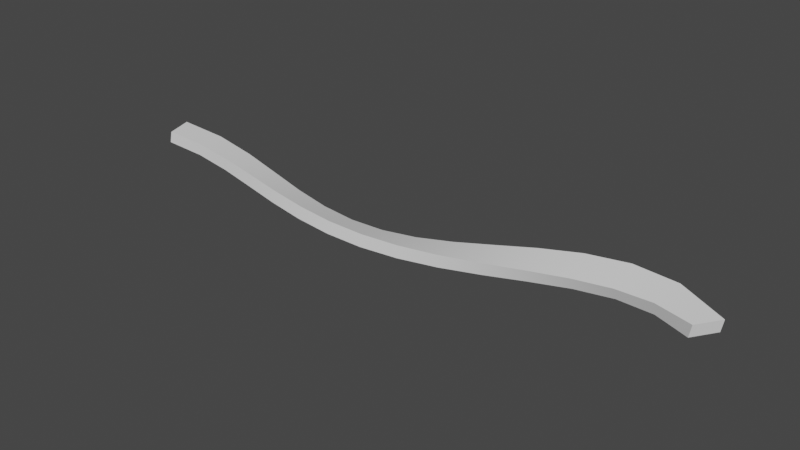 # Source: p12.blend  (saved by Blender 3.0.42; exported with 4.5.12 LTS)
import bpy
from mathutils import Matrix  # noqa: F401  (used for matrix-valued properties, if any)

bpy.ops.wm.read_factory_settings(use_empty=True)
scene = bpy.context.scene
scene.name = 'Scene'

# ---- collections
col_collection = bpy.data.collections.new('Collection'); scene.collection.children.link(col_collection)

# ---- node groups
ng_auto_smooth = bpy.data.node_groups.new('Auto Smooth', 'GeometryNodeTree')
_s = ng_auto_smooth.interface.new_socket(name='Geometry', in_out='OUTPUT', socket_type='NodeSocketGeometry')
_s = ng_auto_smooth.interface.new_socket(name='Geometry', in_out='INPUT', socket_type='NodeSocketGeometry')
_s = ng_auto_smooth.interface.new_socket(name='Angle', in_out='INPUT', socket_type='NodeSocketFloat')
_s.subtype = 'ANGLE'
_s.min_value = 0.0
_s.max_value = 3.142
ng_auto_smooth.is_modifier = True
_N = ng_auto_smooth.nodes; _L = ng_auto_smooth.links
n0 = _N.new('NodeGroupOutput'); n0.name = 'Group Output'; n0.location = (480, -100)
n1 = _N.new('NodeGroupInput'); n1.name = 'Group Input'; n1.location = (-420, -300)
n2 = _N.new('NodeGroupInput'); n2.name = 'Group Input.001'; n2.location = (-60, -100)
n3 = _N.new('GeometryNodeSetShadeSmooth'); n3.name = 'Set Shade Smooth'; n3.location = (120, -100)
n3.domain = 'EDGE'
n4 = _N.new('GeometryNodeSetShadeSmooth'); n4.name = 'Set Shade Smooth.001'; n4.location = (300, -100)
n5 = _N.new('GeometryNodeInputMeshEdgeAngle'); n5.name = 'Edge Angle'; n5.location = (-420, -220)
n6 = _N.new('GeometryNodeInputEdgeSmooth'); n6.name = 'Is Edge Smooth'; n6.location = (-60, -160)
n7 = _N.new('GeometryNodeInputShadeSmooth'); n7.name = 'Is Face Smooth'; n7.location = (-240, -340)
n8 = _N.new('FunctionNodeBooleanMath'); n8.name = 'Boolean Math'; n8.location = (-60, -220)
n9 = _N.new('FunctionNodeCompare'); n9.name = 'Compare'; n9.location = (-240, -180)
n9.operation = 'LESS_EQUAL'
_L.new(n5.outputs[0], n9.inputs[0])
_L.new(n4.outputs[0], n0.inputs[0])
_L.new(n1.outputs[1], n9.inputs[1])
_L.new(n9.outputs[0], n8.inputs[0])
_L.new(n7.outputs[0], n8.inputs[1])
_L.new(n2.outputs[0], n3.inputs[0])
_L.new(n6.outputs[0], n3.inputs[1])
_L.new(n3.outputs[0], n4.inputs[0])
_L.new(n8.outputs[0], n3.inputs[2])
n0.is_active_output = True

# ---- world
world_world = bpy.data.worlds.new('World'); scene.world = world_world
world_world.use_nodes = True; world_world.node_tree.nodes.clear()
_N = world_world.node_tree.nodes; _L = world_world.node_tree.links
n0 = _N.new('ShaderNodeOutputWorld'); n0.name = 'World Output'; n0.location = (300, 300)
n1 = _N.new('ShaderNodeBackground'); n1.name = 'Background'; n1.location = (10, 300)
n1.inputs[0].default_value = (0.05088, 0.05088, 0.05088, 1.0)
_L.new(n1.outputs[0], n0.inputs[0])
n0.is_active_output = True
world_world.color = (0.05088, 0.05088, 0.05088)
world_world.use_sun_shadow = False
world_world.sun_shadow_jitter_overblur = 0.0

# ---- meshes
me_nurbspath = bpy.data.meshes.new('NurbsPath')
me_nurbspath.from_pydata([(-50.92, 2.33, -0.9857), (-49.4, -2.432, -0.9857), (-49.08, -2.33, 0.9857), (-50.6, 2.432, 0.9857), (-43.76, 3.719, -2.307), (-43.24, -1.25, -2.104), (-42.9, -1.134, -0.1366), (-43.42, 3.835, -0.3398), (-36.75, 3.675, -3.681), (-36.92, -1.286, -3.076), (-36.58, -1.059, -1.118), (-36.42, 3.902, -1.722), (-29.9, 2.832, -4.892), (-30.4, -2.037, -3.871), (-30.1, -1.662, -1.931), (-29.6, 3.207, -2.951), (-23.16, 1.703, -5.798), (-23.75, -3.077, -4.455), (-23.5, -2.569, -2.537), (-22.91, 2.211, -3.879), (-16.48, 0.6777, -6.311), (-17.0, -4.062, -4.807), (-16.85, -3.474, -2.901), (-16.33, 1.266, -4.406), (-9.845, 0.03212, -6.389), (-10.17, -4.736, -4.92), (-10.15, -4.148, -3.008), (-9.831, 0.6203, -4.478), (-3.256, -0.07794, -6.026), (-3.286, -4.925, -4.798), (-3.41, -4.434, -2.863), (-3.38, 0.4129, -4.091), (3.28, 0.3822, -5.251), (3.617, -4.544, -4.463), (3.386, -4.245, -2.498), (3.05, 0.6808, -3.287), (9.783, 1.335, -4.135), (10.49, -3.61, -3.946), (10.22, -3.574, -1.965), (9.508, 1.372, -2.154), (16.3, 2.615, -2.799), (17.28, -2.264, -3.294), (17.03, -2.514, -1.325), (16.05, 2.365, -0.8306), (22.91, 3.983, -1.421), (23.94, -0.7735, -2.57), (23.75, -1.28, -0.6447), (22.72, 3.477, 0.5047), (29.69, 5.134, -0.2413), (30.44, 0.465, -1.865), (30.31, -0.2097, 0.01323), (29.56, 4.459, 1.637), (36.69, 5.656, 0.4357), (36.75, 0.963, -1.287), (36.64, 0.2737, 0.587), (36.58, 4.967, 2.31), (43.89, 4.952, 0.235), (42.81, 0.2084, -0.9188), (42.78, -0.2577, 1.026), (43.86, 4.486, 2.18), (50.94, 2.207, -1.224), (48.72, -2.248, -0.7457), (49.06, -2.207, 1.224), (51.28, 2.248, 0.7457)], [], [(0, 3, 7, 4), (1, 0, 4, 5), (2, 1, 5, 6), (3, 2, 6, 7), (4, 7, 11, 8), (5, 4, 8, 9), (6, 5, 9, 10), (7, 6, 10, 11), (8, 11, 15, 12), (9, 8, 12, 13), (10, 9, 13, 14), (11, 10, 14, 15), (12, 15, 19, 16), (13, 12, 16, 17), (14, 13, 17, 18), (15, 14, 18, 19), (16, 19, 23, 20), (17, 16, 20, 21), (18, 17, 21, 22), (19, 18, 22, 23), (20, 23, 27, 24), (21, 20, 24, 25), (22, 21, 25, 26), (23, 22, 26, 27), (24, 27, 31, 28), (25, 24, 28, 29), (26, 25, 29, 30), (27, 26, 30, 31), (28, 31, 35, 32), (29, 28, 32, 33), (30, 29, 33, 34), (31, 30, 34, 35), (32, 35, 39, 36), (33, 32, 36, 37), (34, 33, 37, 38), (35, 34, 38, 39), (36, 39, 43, 40), (37, 36, 40, 41), (38, 37, 41, 42), (39, 38, 42, 43), (40, 43, 47, 44), (41, 40, 44, 45), (42, 41, 45, 46), (43, 42, 46, 47), (44, 47, 51, 48), (45, 44, 48, 49), (46, 45, 49, 50), (47, 46, 50, 51), (48, 51, 55, 52), (49, 48, 52, 53), (50, 49, 53, 54), (51, 50, 54, 55), (52, 55, 59, 56), (53, 52, 56, 57), (54, 53, 57, 58), (55, 54, 58, 59), (56, 59, 63, 60), (57, 56, 60, 61), (58, 57, 61, 62), (59, 58, 62, 63), (3, 0, 1, 2), (63, 62, 61, 60)])
me_nurbspath.polygons.foreach_set('use_smooth', [True] * 62)
_uv = me_nurbspath.uv_layers.new(name='UVMap')
_uv.uv.foreach_set('vector', [0.0, 1.0, 0.0, 0.75, 0.06667, 0.75, 0.06667, 1.0, 0.0, 0.25, 0.0, 0.0, 0.06667, 0.0, 0.06667, 0.25, 0.0, 0.5, 0.0, 0.25, 0.06667, 0.25, 0.06667, 0.5, 0.0, 0.75, 0.0, 0.5, 0.06667, 0.5, 0.06667, 0.75, 0.06667, 1.0, 0.06667, 0.75, 0.1333, 0.75, 0.1333, 1.0, 0.06667, 0.25, 0.06667, 0.0, 0.1333, 0.0, 0.1333, 0.25, 0.06667, 0.5, 0.06667, 0.25, 0.1333, 0.25, 0.1333, 0.5, 0.06667, 0.75, 0.06667, 0.5, 0.1333, 0.5, 0.1333, 0.75, 0.1333, 1.0, 0.1333, 0.75, 0.2, 0.75, 0.2, 1.0, 0.1333, 0.25, 0.1333, 0.0, 0.2, 0.0, 0.2, 0.25, 0.1333, 0.5, 0.1333, 0.25, 0.2, 0.25, 0.2, 0.5, 0.1333, 0.75, 0.1333, 0.5, 0.2, 0.5, 0.2, 0.75, 0.2, 1.0, 0.2, 0.75, 0.2667, 0.75, 0.2667, 1.0, 0.2, 0.25, 0.2, 0.0, 0.2667, 0.0, 0.2667, 0.25, 0.2, 0.5, 0.2, 0.25, 0.2667, 0.25, 0.2667, 0.5, 0.2, 0.75, 0.2, 0.5, 0.2667, 0.5, 0.2667, 0.75, 0.2667, 1.0, 0.2667, 0.75, 0.3333, 0.75, 0.3333, 1.0, 0.2667, 0.25, 0.2667, 0.0, 0.3333, 0.0, 0.3333, 0.25, 0.2667, 0.5, 0.2667, 0.25, 0.3333, 0.25, 0.3333, 0.5, 0.2667, 0.75, 0.2667, 0.5, 0.3333, 0.5, 0.3333, 0.75, 0.3333, 1.0, 0.3333, 0.75, 0.4, 0.75, 0.4, 1.0, 0.3333, 0.25, 0.3333, 0.0, 0.4, 0.0, 0.4, 0.25, 0.3333, 0.5, 0.3333, 0.25, 0.4, 0.25, 0.4, 0.5, 0.3333, 0.75, 0.3333, 0.5, 0.4, 0.5, 0.4, 0.75, 0.4, 1.0, 0.4, 0.75, 0.4667, 0.75, 0.4667, 1.0, 0.4, 0.25, 0.4, 0.0, 0.4667, 0.0, 0.4667, 0.25, 0.4, 0.5, 0.4, 0.25, 0.4667, 0.25, 0.4667, 0.5, 0.4, 0.75, 0.4, 0.5, 0.4667, 0.5, 0.4667, 0.75, 0.4667, 1.0, 0.4667, 0.75, 0.5333, 0.75, 0.5333, 1.0, 0.4667, 0.25, 0.4667, 0.0, 0.5333, 0.0, 0.5333, 0.25, 0.4667, 0.5, 0.4667, 0.25, 0.5333, 0.25, 0.5333, 0.5, 0.4667, 0.75, 0.4667, 0.5, 0.5333, 0.5, 0.5333, 0.75, 0.5333, 1.0, 0.5333, 0.75, 0.6, 0.75, 0.6, 1.0, 0.5333, 0.25, 0.5333, 0.0, 0.6, 0.0, 0.6, 0.25, 0.5333, 0.5, 0.5333, 0.25, 0.6, 0.25, 0.6, 0.5, 0.5333, 0.75, 0.5333, 0.5, 0.6, 0.5, 0.6, 0.75, 0.6, 1.0, 0.6, 0.75, 0.6667, 0.75, 0.6667, 1.0, 0.6, 0.25, 0.6, 0.0, 0.6667, 0.0, 0.6667, 0.25, 0.6, 0.5, 0.6, 0.25, 0.6667, 0.25, 0.6667, 0.5, 0.6, 0.75, 0.6, 0.5, 0.6667, 0.5, 0.6667, 0.75, 0.6667, 1.0, 0.6667, 0.75, 0.7333, 0.75, 0.7333, 1.0, 0.6667, 0.25, 0.6667, 0.0, 0.7333, 0.0, 0.7333, 0.25, 0.6667, 0.5, 0.6667, 0.25, 0.7333, 0.25, 0.7333, 0.5, 0.6667, 0.75, 0.6667, 0.5, 0.7333, 0.5, 0.7333, 0.75, 0.7333, 1.0, 0.7333, 0.75, 0.8, 0.75, 0.8, 1.0, 0.7333, 0.25, 0.7333, 0.0, 0.8, 0.0, 0.8, 0.25, 0.7333, 0.5, 0.7333, 0.25, 0.8, 0.25, 0.8, 0.5, 0.7333, 0.75, 0.7333, 0.5, 0.8, 0.5, 0.8, 0.75, 0.8, 1.0, 0.8, 0.75, 0.8667, 0.75, 0.8667, 1.0, 0.8, 0.25, 0.8, 0.0, 0.8667, 0.0, 0.8667, 0.25, 0.8, 0.5, 0.8, 0.25, 0.8667, 0.25, 0.8667, 0.5, 0.8, 0.75, 0.8, 0.5, 0.8667, 0.5, 0.8667, 0.75, 0.8667, 1.0, 0.8667, 0.75, 0.9333, 0.75, 0.9333, 1.0, 0.8667, 0.25, 0.8667, 0.0, 0.9333, 0.0, 0.9333, 0.25, 0.8667, 0.5, 0.8667, 0.25, 0.9333, 0.25, 0.9333, 0.5, 0.8667, 0.75, 0.8667, 0.5, 0.9333, 0.5, 0.9333, 0.75, 0.9333, 1.0, 0.9333, 0.75, 1.0, 0.75, 1.0, 1.0, 0.9333, 0.25, 0.9333, 0.0, 1.0, 0.0, 1.0, 0.25, 0.9333, 0.5, 0.9333, 0.25, 1.0, 0.25, 1.0, 0.5, 0.9333, 0.75, 0.9333, 0.5, 1.0, 0.5, 1.0, 0.75, 0.0, 0.75, 0.0, 0.0, 0.0, 0.25, 0.0, 0.5, 1.0, 0.75, 1.0, 0.5, 1.0, 0.25, 1.0, 0.0])
me_nurbspath.use_remesh_fix_poles = True
me_nurbspath.use_remesh_preserve_attributes = False
me_nurbspath.update()

# ---- objects
ob_nurbspath = bpy.data.objects.new('NurbsPath', me_nurbspath)

# ---- transforms, parenting, visibility, modifiers, constraints
ob_nurbspath.location = (0.0, 0.0, 0.0)
_m = ob_nurbspath.modifiers.new('Auto Smooth', 'NODES')
_m.node_group = ng_auto_smooth
_gi = [s.identifier for s in ng_auto_smooth.interface.items_tree if s.item_type == 'SOCKET' and s.in_out == 'INPUT']
_m[_gi[1]] = 0.5236  # Angle

# ---- collection membership
col_collection.objects.link(ob_nurbspath)

# ---- scene / render settings (as saved in the file)
scene.frame_start = 1; scene.frame_end = 250; scene.frame_set(1)
scene.render.engine = 'BLENDER_EEVEE_NEXT'
scene.cycles.sampling_pattern = 'TABULATED_SOBOL'
scene.cycles.use_light_tree = False
scene.view_settings.view_transform = 'Filmic'
bpy.context.view_layer.update()

# ---- added for rendering (the .blend has no active camera and no usable light): camera, sun
cam_auto = bpy.data.cameras.new('AutoCamera')
cam_auto.lens = 50.0
cam_auto.sensor_width = 36.0
cam_auto.clip_end = 1674.4
ob_auto_camera = bpy.data.objects.new('AutoCamera', cam_auto)
scene.collection.objects.link(ob_auto_camera)
ob_auto_camera.location = (95.5871, -114.123, 74.2865)
ob_auto_camera.rotation_euler = (1.09748, -7.21219e-08, 0.694738)
scene.camera = ob_auto_camera
light_auto_sun = bpy.data.lights.new('AutoSun', 'SUN')
light_auto_sun.energy = 3.0
light_auto_sun.angle = 0.0523599
ob_auto_sun = bpy.data.objects.new('AutoSun', light_auto_sun)
scene.collection.objects.link(ob_auto_sun)
ob_auto_sun.rotation_euler = (0.872665, 0.174533, 0.523599)
bpy.context.view_layer.update()
